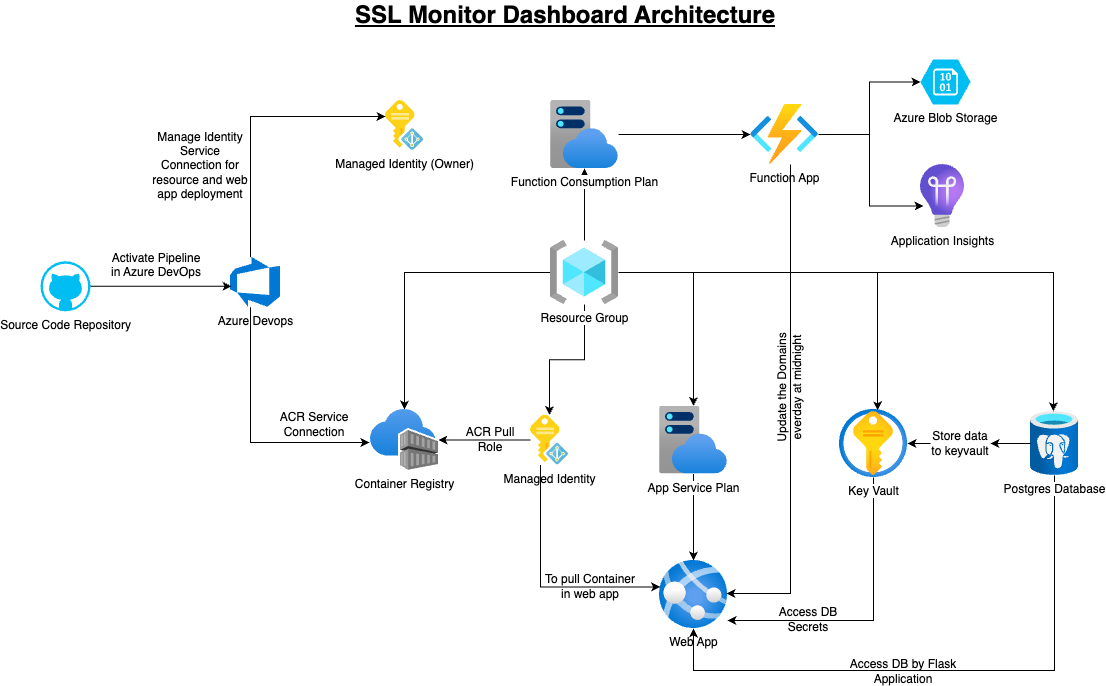

The diagram above was exported from draw.io. Its source (the exported page's mxGraphModel, read from the mxfile embedded in the PNG):
<mxGraphModel dx="954" dy="605" grid="1" gridSize="10" guides="1" tooltips="1" connect="1" arrows="1" fold="1" page="1" pageScale="1" pageWidth="827" pageHeight="1169" math="0" shadow="0">
  <root>
    <mxCell id="0" />
    <mxCell id="1" parent="0" />
    <mxCell id="1zRQm57lAX4P6smZ3q8Z-1" value="SSL Monitor Dashboard Architecture" style="text;html=1;align=center;verticalAlign=middle;whiteSpace=wrap;rounded=0;fontStyle=5;fontSize=24;" parent="1" vertex="1">
      <mxGeometry x="440" y="50" width="450" height="30" as="geometry" />
    </mxCell>
    <mxCell id="1zRQm57lAX4P6smZ3q8Z-2" value="Source Code Repository" style="verticalLabelPosition=bottom;html=1;verticalAlign=top;align=center;strokeColor=none;fillColor=#00BEF2;shape=mxgraph.azure.github_code;pointerEvents=1;" parent="1" vertex="1">
      <mxGeometry x="140" y="310.75" width="50" height="50" as="geometry" />
    </mxCell>
    <mxCell id="1zRQm57lAX4P6smZ3q8Z-3" value="Azure Devops" style="image;sketch=0;aspect=fixed;html=1;points=[];align=center;fontSize=12;image=img/lib/mscae/Azure_DevOps.svg;" parent="1" vertex="1">
      <mxGeometry x="330" y="306.75" width="50" height="50" as="geometry" />
    </mxCell>
    <mxCell id="1zRQm57lAX4P6smZ3q8Z-18" style="edgeStyle=orthogonalEdgeStyle;rounded=0;orthogonalLoop=1;jettySize=auto;html=1;" parent="1" source="1zRQm57lAX4P6smZ3q8Z-5" target="1zRQm57lAX4P6smZ3q8Z-7" edge="1">
      <mxGeometry relative="1" as="geometry" />
    </mxCell>
    <mxCell id="1zRQm57lAX4P6smZ3q8Z-19" style="edgeStyle=orthogonalEdgeStyle;rounded=0;orthogonalLoop=1;jettySize=auto;html=1;" parent="1" source="1zRQm57lAX4P6smZ3q8Z-5" target="1zRQm57lAX4P6smZ3q8Z-11" edge="1">
      <mxGeometry relative="1" as="geometry" />
    </mxCell>
    <mxCell id="1zRQm57lAX4P6smZ3q8Z-20" style="edgeStyle=orthogonalEdgeStyle;rounded=0;orthogonalLoop=1;jettySize=auto;html=1;" parent="1" source="1zRQm57lAX4P6smZ3q8Z-5" target="1zRQm57lAX4P6smZ3q8Z-9" edge="1">
      <mxGeometry relative="1" as="geometry" />
    </mxCell>
    <mxCell id="-KKXBuMqQxqIwRyPZx0g-8" style="edgeStyle=orthogonalEdgeStyle;rounded=0;orthogonalLoop=1;jettySize=auto;html=1;" edge="1" parent="1" source="1zRQm57lAX4P6smZ3q8Z-5" target="-KKXBuMqQxqIwRyPZx0g-2">
      <mxGeometry relative="1" as="geometry" />
    </mxCell>
    <mxCell id="1zRQm57lAX4P6smZ3q8Z-5" value="Resource Group" style="image;aspect=fixed;html=1;points=[];align=center;fontSize=12;image=img/lib/azure2/general/Resource_Groups.svg;" parent="1" vertex="1">
      <mxGeometry x="650" y="290" width="68" height="64" as="geometry" />
    </mxCell>
    <mxCell id="1zRQm57lAX4P6smZ3q8Z-6" value="Managed Identity (Owner)" style="image;sketch=0;aspect=fixed;html=1;points=[];align=center;fontSize=12;image=img/lib/mscae/Managed_Identities.svg;" parent="1" vertex="1">
      <mxGeometry x="485" y="150" width="38" height="50" as="geometry" />
    </mxCell>
    <mxCell id="1zRQm57lAX4P6smZ3q8Z-7" value="Container Registry" style="image;aspect=fixed;html=1;points=[];align=center;fontSize=12;image=img/lib/azure2/containers/Container_Registries.svg;" parent="1" vertex="1">
      <mxGeometry x="470" y="459" width="68" height="61" as="geometry" />
    </mxCell>
    <mxCell id="1zRQm57lAX4P6smZ3q8Z-24" style="edgeStyle=orthogonalEdgeStyle;rounded=0;orthogonalLoop=1;jettySize=auto;html=1;" parent="1" source="1zRQm57lAX4P6smZ3q8Z-8" target="1zRQm57lAX4P6smZ3q8Z-10" edge="1">
      <mxGeometry relative="1" as="geometry">
        <Array as="points">
          <mxPoint x="973" y="670" />
        </Array>
      </mxGeometry>
    </mxCell>
    <mxCell id="1zRQm57lAX4P6smZ3q8Z-8" value="Key Vault" style="image;aspect=fixed;html=1;points=[];align=center;fontSize=12;image=img/lib/azure2/security/Key_Vaults.svg;" parent="1" vertex="1">
      <mxGeometry x="939" y="459" width="68" height="68" as="geometry" />
    </mxCell>
    <mxCell id="1zRQm57lAX4P6smZ3q8Z-23" style="edgeStyle=orthogonalEdgeStyle;rounded=0;orthogonalLoop=1;jettySize=auto;html=1;" parent="1" source="1zRQm57lAX4P6smZ3q8Z-9" target="1zRQm57lAX4P6smZ3q8Z-10" edge="1">
      <mxGeometry relative="1" as="geometry" />
    </mxCell>
    <mxCell id="1zRQm57lAX4P6smZ3q8Z-9" value="App Service Plan" style="image;aspect=fixed;html=1;points=[];align=center;fontSize=12;image=img/lib/azure2/app_services/App_Service_Plans.svg;" parent="1" vertex="1">
      <mxGeometry x="759" y="455.5" width="68" height="68" as="geometry" />
    </mxCell>
    <mxCell id="1zRQm57lAX4P6smZ3q8Z-10" value="Web App" style="image;aspect=fixed;html=1;points=[];align=center;fontSize=12;image=img/lib/azure2/app_services/App_Services.svg;" parent="1" vertex="1">
      <mxGeometry x="759" y="610" width="68" height="68" as="geometry" />
    </mxCell>
    <mxCell id="1zRQm57lAX4P6smZ3q8Z-28" style="edgeStyle=orthogonalEdgeStyle;rounded=0;orthogonalLoop=1;jettySize=auto;html=1;" parent="1" source="1zRQm57lAX4P6smZ3q8Z-11" target="1zRQm57lAX4P6smZ3q8Z-7" edge="1">
      <mxGeometry relative="1" as="geometry" />
    </mxCell>
    <mxCell id="1zRQm57lAX4P6smZ3q8Z-11" value="Managed Identity" style="image;sketch=0;aspect=fixed;html=1;points=[];align=center;fontSize=12;image=img/lib/mscae/Managed_Identities.svg;" parent="1" vertex="1">
      <mxGeometry x="630" y="464.5" width="38" height="50" as="geometry" />
    </mxCell>
    <mxCell id="1zRQm57lAX4P6smZ3q8Z-26" style="edgeStyle=orthogonalEdgeStyle;rounded=0;orthogonalLoop=1;jettySize=auto;html=1;" parent="1" source="1zRQm57lAX4P6smZ3q8Z-33" target="1zRQm57lAX4P6smZ3q8Z-8" edge="1">
      <mxGeometry relative="1" as="geometry" />
    </mxCell>
    <mxCell id="-KKXBuMqQxqIwRyPZx0g-16" style="edgeStyle=orthogonalEdgeStyle;rounded=0;orthogonalLoop=1;jettySize=auto;html=1;" edge="1" parent="1" source="1zRQm57lAX4P6smZ3q8Z-12" target="1zRQm57lAX4P6smZ3q8Z-10">
      <mxGeometry relative="1" as="geometry">
        <Array as="points">
          <mxPoint x="1154" y="720" />
          <mxPoint x="793" y="720" />
        </Array>
      </mxGeometry>
    </mxCell>
    <mxCell id="1zRQm57lAX4P6smZ3q8Z-12" value="Postgres Database" style="image;aspect=fixed;html=1;points=[];align=center;fontSize=12;image=img/lib/azure2/databases/Azure_Database_PostgreSQL_Server.svg;" parent="1" vertex="1">
      <mxGeometry x="1130" y="461" width="48" height="64" as="geometry" />
    </mxCell>
    <mxCell id="1zRQm57lAX4P6smZ3q8Z-13" style="edgeStyle=orthogonalEdgeStyle;rounded=0;orthogonalLoop=1;jettySize=auto;html=1;entryX=0.02;entryY=0.58;entryDx=0;entryDy=0;entryPerimeter=0;" parent="1" source="1zRQm57lAX4P6smZ3q8Z-2" target="1zRQm57lAX4P6smZ3q8Z-3" edge="1">
      <mxGeometry relative="1" as="geometry" />
    </mxCell>
    <mxCell id="1zRQm57lAX4P6smZ3q8Z-14" style="edgeStyle=orthogonalEdgeStyle;rounded=0;orthogonalLoop=1;jettySize=auto;html=1;entryX=0;entryY=0.32;entryDx=0;entryDy=0;entryPerimeter=0;" parent="1" source="1zRQm57lAX4P6smZ3q8Z-3" target="1zRQm57lAX4P6smZ3q8Z-6" edge="1">
      <mxGeometry relative="1" as="geometry">
        <Array as="points">
          <mxPoint x="350" y="166" />
        </Array>
      </mxGeometry>
    </mxCell>
    <mxCell id="1zRQm57lAX4P6smZ3q8Z-15" style="edgeStyle=orthogonalEdgeStyle;rounded=0;orthogonalLoop=1;jettySize=auto;html=1;entryX=-0.015;entryY=0.541;entryDx=0;entryDy=0;entryPerimeter=0;" parent="1" source="1zRQm57lAX4P6smZ3q8Z-3" target="1zRQm57lAX4P6smZ3q8Z-7" edge="1">
      <mxGeometry relative="1" as="geometry">
        <Array as="points">
          <mxPoint x="350" y="492" />
        </Array>
      </mxGeometry>
    </mxCell>
    <mxCell id="1zRQm57lAX4P6smZ3q8Z-21" style="edgeStyle=orthogonalEdgeStyle;rounded=0;orthogonalLoop=1;jettySize=auto;html=1;entryX=0.558;entryY=0.011;entryDx=0;entryDy=0;entryPerimeter=0;" parent="1" source="1zRQm57lAX4P6smZ3q8Z-5" target="1zRQm57lAX4P6smZ3q8Z-8" edge="1">
      <mxGeometry relative="1" as="geometry" />
    </mxCell>
    <mxCell id="1zRQm57lAX4P6smZ3q8Z-22" style="edgeStyle=orthogonalEdgeStyle;rounded=0;orthogonalLoop=1;jettySize=auto;html=1;entryX=0.477;entryY=-0.004;entryDx=0;entryDy=0;entryPerimeter=0;" parent="1" source="1zRQm57lAX4P6smZ3q8Z-5" target="1zRQm57lAX4P6smZ3q8Z-12" edge="1">
      <mxGeometry relative="1" as="geometry" />
    </mxCell>
    <mxCell id="1zRQm57lAX4P6smZ3q8Z-27" style="edgeStyle=orthogonalEdgeStyle;rounded=0;orthogonalLoop=1;jettySize=auto;html=1;entryX=0.009;entryY=0.388;entryDx=0;entryDy=0;entryPerimeter=0;" parent="1" source="1zRQm57lAX4P6smZ3q8Z-11" target="1zRQm57lAX4P6smZ3q8Z-10" edge="1">
      <mxGeometry relative="1" as="geometry">
        <Array as="points">
          <mxPoint x="640" y="636" />
        </Array>
      </mxGeometry>
    </mxCell>
    <mxCell id="1zRQm57lAX4P6smZ3q8Z-29" value="Activate Pipeline in Azure DevOps&lt;div&gt;&lt;br&gt;&lt;/div&gt;" style="text;html=1;align=center;verticalAlign=middle;whiteSpace=wrap;rounded=0;" parent="1" vertex="1">
      <mxGeometry x="206" y="307" width="100" height="30" as="geometry" />
    </mxCell>
    <mxCell id="1zRQm57lAX4P6smZ3q8Z-31" value="&lt;div&gt;Manage Identity Service Connection for resource and web app deployment&lt;/div&gt;" style="text;html=1;align=center;verticalAlign=middle;whiteSpace=wrap;rounded=0;" parent="1" vertex="1">
      <mxGeometry x="250" y="200" width="100" height="30" as="geometry" />
    </mxCell>
    <mxCell id="1zRQm57lAX4P6smZ3q8Z-32" value="&lt;div&gt;ACR Service Connection&lt;/div&gt;" style="text;html=1;align=center;verticalAlign=middle;whiteSpace=wrap;rounded=0;" parent="1" vertex="1">
      <mxGeometry x="364" y="459" width="100" height="30" as="geometry" />
    </mxCell>
    <mxCell id="1zRQm57lAX4P6smZ3q8Z-34" value="" style="edgeStyle=orthogonalEdgeStyle;rounded=0;orthogonalLoop=1;jettySize=auto;html=1;" parent="1" source="1zRQm57lAX4P6smZ3q8Z-12" target="1zRQm57lAX4P6smZ3q8Z-33" edge="1">
      <mxGeometry relative="1" as="geometry">
        <mxPoint x="1080" y="493" as="sourcePoint" />
        <mxPoint x="988" y="493" as="targetPoint" />
      </mxGeometry>
    </mxCell>
    <mxCell id="1zRQm57lAX4P6smZ3q8Z-33" value="Store data to keyvault" style="text;html=1;align=center;verticalAlign=middle;whiteSpace=wrap;rounded=0;" parent="1" vertex="1">
      <mxGeometry x="1030" y="478" width="60" height="30" as="geometry" />
    </mxCell>
    <mxCell id="1zRQm57lAX4P6smZ3q8Z-35" value="Access DB by Flask Application" style="text;html=1;align=center;verticalAlign=middle;whiteSpace=wrap;rounded=0;" parent="1" vertex="1">
      <mxGeometry x="948" y="706" width="110" height="30" as="geometry" />
    </mxCell>
    <mxCell id="1zRQm57lAX4P6smZ3q8Z-36" value="Access DB Secrets" style="text;html=1;align=center;verticalAlign=middle;whiteSpace=wrap;rounded=0;" parent="1" vertex="1">
      <mxGeometry x="868" y="654" width="80" height="30" as="geometry" />
    </mxCell>
    <mxCell id="1zRQm57lAX4P6smZ3q8Z-38" value="ACR Pull Role" style="text;html=1;align=center;verticalAlign=middle;whiteSpace=wrap;rounded=0;" parent="1" vertex="1">
      <mxGeometry x="560" y="473.5" width="60" height="30" as="geometry" />
    </mxCell>
    <mxCell id="1zRQm57lAX4P6smZ3q8Z-39" value="To pull Container in web app" style="text;html=1;align=center;verticalAlign=middle;whiteSpace=wrap;rounded=0;" parent="1" vertex="1">
      <mxGeometry x="639" y="621" width="102" height="30" as="geometry" />
    </mxCell>
    <mxCell id="-KKXBuMqQxqIwRyPZx0g-18" style="edgeStyle=orthogonalEdgeStyle;rounded=0;orthogonalLoop=1;jettySize=auto;html=1;" edge="1" parent="1" source="-KKXBuMqQxqIwRyPZx0g-1" target="-KKXBuMqQxqIwRyPZx0g-4">
      <mxGeometry relative="1" as="geometry" />
    </mxCell>
    <mxCell id="-KKXBuMqQxqIwRyPZx0g-1" value="Function App" style="image;aspect=fixed;html=1;points=[];align=center;fontSize=12;image=img/lib/azure2/compute/Function_Apps.svg;" vertex="1" parent="1">
      <mxGeometry x="850" y="154" width="68" height="60" as="geometry" />
    </mxCell>
    <mxCell id="-KKXBuMqQxqIwRyPZx0g-9" style="edgeStyle=orthogonalEdgeStyle;rounded=0;orthogonalLoop=1;jettySize=auto;html=1;" edge="1" parent="1" source="-KKXBuMqQxqIwRyPZx0g-2" target="-KKXBuMqQxqIwRyPZx0g-1">
      <mxGeometry relative="1" as="geometry" />
    </mxCell>
    <mxCell id="-KKXBuMqQxqIwRyPZx0g-2" value="Function Consumption Plan" style="image;aspect=fixed;html=1;points=[];align=center;fontSize=12;image=img/lib/azure2/app_services/App_Service_Plans.svg;" vertex="1" parent="1">
      <mxGeometry x="650" y="150" width="68" height="68" as="geometry" />
    </mxCell>
    <mxCell id="-KKXBuMqQxqIwRyPZx0g-4" value="Azure Blob Storage" style="verticalLabelPosition=bottom;html=1;verticalAlign=top;align=center;strokeColor=none;fillColor=#00BEF2;shape=mxgraph.azure.storage_blob;" vertex="1" parent="1">
      <mxGeometry x="1020" y="109" width="50" height="45" as="geometry" />
    </mxCell>
    <mxCell id="-KKXBuMqQxqIwRyPZx0g-6" value="Application Insights" style="image;aspect=fixed;html=1;points=[];align=center;fontSize=12;image=img/lib/azure2/devops/Application_Insights.svg;" vertex="1" parent="1">
      <mxGeometry x="1020" y="214" width="44" height="63" as="geometry" />
    </mxCell>
    <mxCell id="-KKXBuMqQxqIwRyPZx0g-11" style="edgeStyle=orthogonalEdgeStyle;rounded=0;orthogonalLoop=1;jettySize=auto;html=1;entryX=0.068;entryY=0.659;entryDx=0;entryDy=0;entryPerimeter=0;" edge="1" parent="1" source="-KKXBuMqQxqIwRyPZx0g-1" target="-KKXBuMqQxqIwRyPZx0g-6">
      <mxGeometry relative="1" as="geometry" />
    </mxCell>
    <mxCell id="-KKXBuMqQxqIwRyPZx0g-12" value="Update the Domains everday at midnight" style="text;html=1;align=center;verticalAlign=middle;whiteSpace=wrap;rounded=0;rotation=-90;" vertex="1" parent="1">
      <mxGeometry x="827" y="422" width="124" height="30" as="geometry" />
    </mxCell>
    <mxCell id="-KKXBuMqQxqIwRyPZx0g-17" style="edgeStyle=orthogonalEdgeStyle;rounded=0;orthogonalLoop=1;jettySize=auto;html=1;entryX=0.985;entryY=0.485;entryDx=0;entryDy=0;entryPerimeter=0;" edge="1" parent="1" source="-KKXBuMqQxqIwRyPZx0g-1" target="1zRQm57lAX4P6smZ3q8Z-10">
      <mxGeometry relative="1" as="geometry">
        <Array as="points">
          <mxPoint x="890" y="643" />
        </Array>
      </mxGeometry>
    </mxCell>
  </root>
</mxGraphModel>